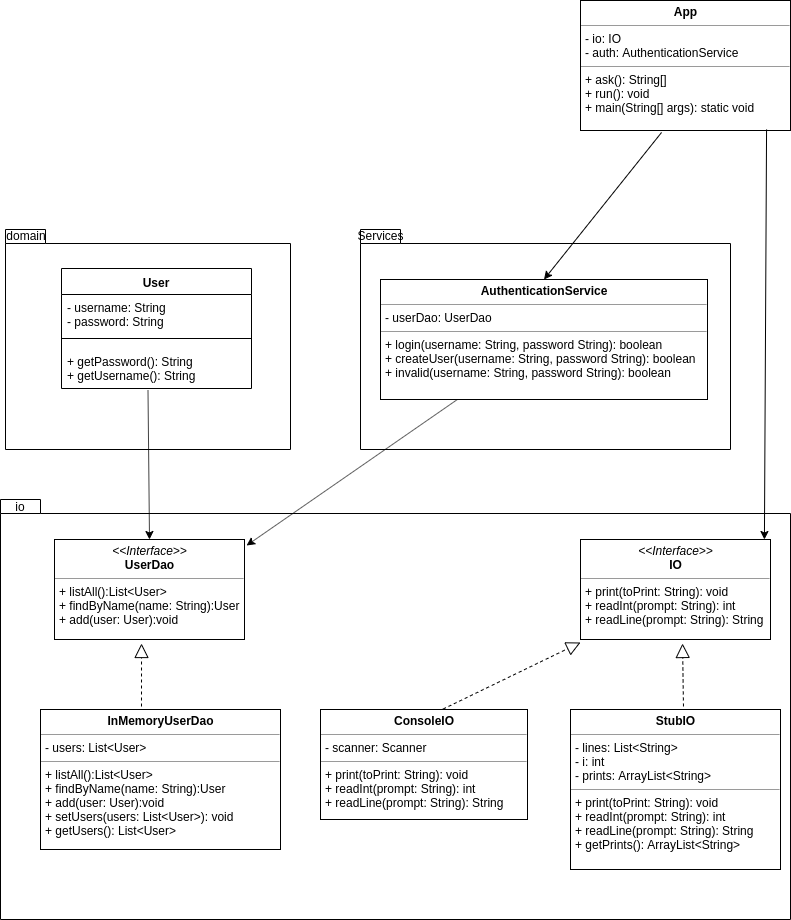

The diagram above was exported from draw.io. Its source (the exported page's mxGraphModel, read from the mxfile embedded in the PNG):
<mxGraphModel dx="1745" dy="726" grid="1" gridSize="10" guides="1" tooltips="1" connect="1" arrows="1" fold="1" page="1" pageScale="1" pageWidth="827" pageHeight="1169" math="0" shadow="0">
  <root>
    <mxCell id="0" />
    <mxCell id="1" parent="0" />
    <mxCell id="4s9ROU4ldj1MsJymj1cw-21" value="" style="shape=folder;fontStyle=1;spacingTop=10;tabWidth=40;tabHeight=14;tabPosition=left;html=1;" vertex="1" parent="1">
      <mxGeometry x="380" y="300" width="370" height="220" as="geometry" />
    </mxCell>
    <mxCell id="4s9ROU4ldj1MsJymj1cw-22" value="Services" style="text;html=1;strokeColor=none;fillColor=none;align=center;verticalAlign=middle;whiteSpace=wrap;rounded=0;" vertex="1" parent="1">
      <mxGeometry x="380" y="296" width="40" height="20" as="geometry" />
    </mxCell>
    <mxCell id="4s9ROU4ldj1MsJymj1cw-23" value="" style="shape=folder;fontStyle=1;spacingTop=10;tabWidth=40;tabHeight=14;tabPosition=left;html=1;" vertex="1" parent="1">
      <mxGeometry x="25" y="300" width="285" height="220" as="geometry" />
    </mxCell>
    <mxCell id="4s9ROU4ldj1MsJymj1cw-27" value="" style="shape=folder;fontStyle=1;spacingTop=10;tabWidth=40;tabHeight=14;tabPosition=left;html=1;" vertex="1" parent="1">
      <mxGeometry x="20" y="570" width="790" height="420" as="geometry" />
    </mxCell>
    <mxCell id="4s9ROU4ldj1MsJymj1cw-38" value="" style="endArrow=block;dashed=1;endFill=0;endSize=12;html=1;entryX=0.458;entryY=1.04;entryDx=0;entryDy=0;entryPerimeter=0;" edge="1" parent="1" target="4s9ROU4ldj1MsJymj1cw-49">
      <mxGeometry width="160" relative="1" as="geometry">
        <mxPoint x="161" y="777" as="sourcePoint" />
        <mxPoint x="160" y="720" as="targetPoint" />
      </mxGeometry>
    </mxCell>
    <mxCell id="4s9ROU4ldj1MsJymj1cw-39" value="" style="endArrow=block;dashed=1;endFill=0;endSize=12;html=1;entryX=0;entryY=1.03;entryDx=0;entryDy=0;entryPerimeter=0;" edge="1" parent="1" target="4s9ROU4ldj1MsJymj1cw-51">
      <mxGeometry width="160" relative="1" as="geometry">
        <mxPoint x="441" y="790" as="sourcePoint" />
        <mxPoint x="441" y="710" as="targetPoint" />
      </mxGeometry>
    </mxCell>
    <mxCell id="4s9ROU4ldj1MsJymj1cw-42" value="io" style="text;html=1;strokeColor=none;fillColor=none;align=center;verticalAlign=middle;whiteSpace=wrap;rounded=0;" vertex="1" parent="1">
      <mxGeometry x="20" y="567" width="40" height="20" as="geometry" />
    </mxCell>
    <mxCell id="4s9ROU4ldj1MsJymj1cw-49" value="&lt;p style=&quot;margin: 0px ; margin-top: 4px ; text-align: center&quot;&gt;&lt;i&gt;&amp;lt;&amp;lt;Interface&amp;gt;&amp;gt;&lt;/i&gt;&lt;br&gt;&lt;b&gt;UserDao&lt;/b&gt;&lt;/p&gt;&lt;hr size=&quot;1&quot;&gt;&lt;p style=&quot;margin: 0px 0px 0px 4px&quot;&gt;+ listAll():List&amp;lt;User&amp;gt;&lt;/p&gt;&lt;p style=&quot;margin: 0px 0px 0px 4px&quot;&gt;+ findByName(name: String):User&lt;/p&gt;&lt;p style=&quot;margin: 0px 0px 0px 4px&quot;&gt;+ add(user: User):void&lt;/p&gt;" style="verticalAlign=top;align=left;overflow=fill;fontSize=12;fontFamily=Helvetica;html=1;fillColor=none;gradientColor=none;" vertex="1" parent="1">
      <mxGeometry x="74" y="610" width="190" height="100" as="geometry" />
    </mxCell>
    <mxCell id="4s9ROU4ldj1MsJymj1cw-50" value="&lt;p style=&quot;margin: 0px ; margin-top: 4px ; text-align: center&quot;&gt;&lt;b&gt;InMemoryUserDao&lt;/b&gt;&lt;/p&gt;&lt;hr size=&quot;1&quot;&gt;&lt;p style=&quot;margin: 0px ; margin-left: 4px&quot;&gt;- users: List&amp;lt;User&amp;gt;&lt;/p&gt;&lt;hr size=&quot;1&quot;&gt;&lt;p style=&quot;margin: 0px 0px 0px 4px&quot;&gt;+ listAll():List&amp;lt;User&amp;gt;&lt;/p&gt;&lt;p style=&quot;margin: 0px 0px 0px 4px&quot;&gt;+ findByName(name: String):User&lt;/p&gt;&lt;p style=&quot;margin: 0px 0px 0px 4px&quot;&gt;+ add(user: User):void&lt;/p&gt;&lt;p style=&quot;margin: 0px 0px 0px 4px&quot;&gt;+ setUsers(users: List&amp;lt;User&amp;gt;): void&lt;/p&gt;&lt;p style=&quot;margin: 0px 0px 0px 4px&quot;&gt;+ getUsers(): List&amp;lt;User&amp;gt;&lt;/p&gt;" style="verticalAlign=top;align=left;overflow=fill;fontSize=12;fontFamily=Helvetica;html=1;fillColor=none;gradientColor=none;" vertex="1" parent="1">
      <mxGeometry x="60" y="780" width="240" height="140" as="geometry" />
    </mxCell>
    <mxCell id="4s9ROU4ldj1MsJymj1cw-51" value="&lt;p style=&quot;margin: 0px ; margin-top: 4px ; text-align: center&quot;&gt;&lt;i&gt;&amp;lt;&amp;lt;Interface&amp;gt;&amp;gt;&lt;/i&gt;&lt;br&gt;&lt;b&gt;IO&lt;/b&gt;&lt;/p&gt;&lt;hr size=&quot;1&quot;&gt;&lt;p style=&quot;margin: 0px ; margin-left: 4px&quot;&gt;&lt;span&gt;+ print(toPrint: String): void&lt;/span&gt;&lt;br&gt;&lt;/p&gt;&lt;p style=&quot;margin: 0px ; margin-left: 4px&quot;&gt;+ readInt(prompt: String): int&lt;br&gt;&lt;/p&gt;&lt;p style=&quot;margin: 0px ; margin-left: 4px&quot;&gt;+ readLine(prompt: String): String&lt;/p&gt;" style="verticalAlign=top;align=left;overflow=fill;fontSize=12;fontFamily=Helvetica;html=1;fillColor=none;gradientColor=none;" vertex="1" parent="1">
      <mxGeometry x="600" y="610" width="190" height="100" as="geometry" />
    </mxCell>
    <mxCell id="4s9ROU4ldj1MsJymj1cw-52" value="&lt;p style=&quot;margin: 0px ; margin-top: 4px ; text-align: center&quot;&gt;&lt;b&gt;ConsoleIO&lt;/b&gt;&lt;/p&gt;&lt;hr size=&quot;1&quot;&gt;&lt;p style=&quot;margin: 0px ; margin-left: 4px&quot;&gt;- scanner: Scanner&lt;/p&gt;&lt;hr size=&quot;1&quot;&gt;&lt;p style=&quot;margin: 0px 0px 0px 4px&quot;&gt;+ print(toPrint: String): void&lt;br&gt;&lt;/p&gt;&lt;p style=&quot;margin: 0px 0px 0px 4px&quot;&gt;+ readInt(prompt: String): int&lt;br&gt;&lt;/p&gt;&lt;p style=&quot;margin: 0px 0px 0px 4px&quot;&gt;+ readLine(prompt: String): String&lt;/p&gt;" style="verticalAlign=top;align=left;overflow=fill;fontSize=12;fontFamily=Helvetica;html=1;" vertex="1" parent="1">
      <mxGeometry x="340" y="780" width="207" height="110" as="geometry" />
    </mxCell>
    <mxCell id="4s9ROU4ldj1MsJymj1cw-53" value="&lt;p style=&quot;margin: 0px ; margin-top: 4px ; text-align: center&quot;&gt;&lt;b&gt;StubIO&lt;/b&gt;&lt;/p&gt;&lt;hr size=&quot;1&quot;&gt;&lt;p style=&quot;margin: 0px ; margin-left: 4px&quot;&gt;- lines: List&amp;lt;String&amp;gt;&lt;/p&gt;&lt;p style=&quot;margin: 0px ; margin-left: 4px&quot;&gt;- i: int&lt;/p&gt;&lt;p style=&quot;margin: 0px ; margin-left: 4px&quot;&gt;- prints: ArrayList&amp;lt;String&amp;gt;&lt;/p&gt;&lt;hr size=&quot;1&quot;&gt;&lt;p style=&quot;margin: 0px 0px 0px 4px&quot;&gt;+ print(toPrint: String): void&lt;br&gt;&lt;/p&gt;&lt;p style=&quot;margin: 0px 0px 0px 4px&quot;&gt;+ readInt(prompt: String): int&lt;br&gt;&lt;/p&gt;&lt;p style=&quot;margin: 0px 0px 0px 4px&quot;&gt;+ readLine(prompt: String): String&lt;/p&gt;&lt;p style=&quot;margin: 0px 0px 0px 4px&quot;&gt;+ getPrints(): ArrayList&amp;lt;String&amp;gt;&lt;/p&gt;&lt;p style=&quot;margin: 0px 0px 0px 4px&quot;&gt;&lt;br&gt;&lt;/p&gt;" style="verticalAlign=top;align=left;overflow=fill;fontSize=12;fontFamily=Helvetica;html=1;fillColor=none;gradientColor=none;" vertex="1" parent="1">
      <mxGeometry x="590" y="780" width="210" height="160" as="geometry" />
    </mxCell>
    <mxCell id="4s9ROU4ldj1MsJymj1cw-54" value="" style="endArrow=block;dashed=1;endFill=0;endSize=12;html=1;exitX=0.538;exitY=-0.019;exitDx=0;exitDy=0;entryX=0.537;entryY=1.04;entryDx=0;entryDy=0;entryPerimeter=0;exitPerimeter=0;" edge="1" parent="1" source="4s9ROU4ldj1MsJymj1cw-53" target="4s9ROU4ldj1MsJymj1cw-51">
      <mxGeometry width="160" relative="1" as="geometry">
        <mxPoint x="620" y="750" as="sourcePoint" />
        <mxPoint x="540" y="670" as="targetPoint" />
      </mxGeometry>
    </mxCell>
    <mxCell id="4s9ROU4ldj1MsJymj1cw-55" value="User" style="swimlane;fontStyle=1;align=center;verticalAlign=top;childLayout=stackLayout;horizontal=1;startSize=26;horizontalStack=0;resizeParent=1;resizeParentMax=0;resizeLast=0;collapsible=1;marginBottom=0;fillColor=none;gradientColor=none;" vertex="1" parent="1">
      <mxGeometry x="81" y="339" width="190" height="120" as="geometry" />
    </mxCell>
    <mxCell id="4s9ROU4ldj1MsJymj1cw-56" value="- username: String&#10;- password: String " style="text;strokeColor=none;fillColor=none;align=left;verticalAlign=top;spacingLeft=4;spacingRight=4;overflow=hidden;rotatable=0;points=[[0,0.5],[1,0.5]];portConstraint=eastwest;" vertex="1" parent="4s9ROU4ldj1MsJymj1cw-55">
      <mxGeometry y="26" width="190" height="34" as="geometry" />
    </mxCell>
    <mxCell id="4s9ROU4ldj1MsJymj1cw-57" value="" style="line;strokeWidth=1;fillColor=none;align=left;verticalAlign=middle;spacingTop=-1;spacingLeft=3;spacingRight=3;rotatable=0;labelPosition=right;points=[];portConstraint=eastwest;" vertex="1" parent="4s9ROU4ldj1MsJymj1cw-55">
      <mxGeometry y="60" width="190" height="20" as="geometry" />
    </mxCell>
    <mxCell id="4s9ROU4ldj1MsJymj1cw-58" value="+ getPassword(): String&#10;+ getUsername(): String" style="text;strokeColor=none;fillColor=none;align=left;verticalAlign=top;spacingLeft=4;spacingRight=4;overflow=hidden;rotatable=0;points=[[0,0.5],[1,0.5]];portConstraint=eastwest;" vertex="1" parent="4s9ROU4ldj1MsJymj1cw-55">
      <mxGeometry y="80" width="190" height="40" as="geometry" />
    </mxCell>
    <mxCell id="4s9ROU4ldj1MsJymj1cw-59" value="domain" style="text;html=1;strokeColor=none;fillColor=none;align=center;verticalAlign=middle;whiteSpace=wrap;rounded=0;" vertex="1" parent="1">
      <mxGeometry x="26" y="296" width="40" height="20" as="geometry" />
    </mxCell>
    <mxCell id="4s9ROU4ldj1MsJymj1cw-61" value="&lt;p style=&quot;margin: 0px ; margin-top: 4px ; text-align: center&quot;&gt;&lt;b&gt;App&lt;/b&gt;&lt;/p&gt;&lt;hr size=&quot;1&quot;&gt;&lt;p style=&quot;margin: 0px ; margin-left: 4px&quot;&gt;- io: IO&lt;/p&gt;&lt;p style=&quot;margin: 0px ; margin-left: 4px&quot;&gt;- auth: AuthenticationService&lt;/p&gt;&lt;hr size=&quot;1&quot;&gt;&lt;p style=&quot;margin: 0px ; margin-left: 4px&quot;&gt;+ ask(): String[]&lt;/p&gt;&lt;p style=&quot;margin: 0px ; margin-left: 4px&quot;&gt;+ run(): void&lt;/p&gt;&lt;p style=&quot;margin: 0px ; margin-left: 4px&quot;&gt;+ main(String[] args): static void&lt;/p&gt;" style="verticalAlign=top;align=left;overflow=fill;fontSize=12;fontFamily=Helvetica;html=1;fillColor=none;gradientColor=none;" vertex="1" parent="1">
      <mxGeometry x="600" y="71" width="210" height="130" as="geometry" />
    </mxCell>
    <mxCell id="4s9ROU4ldj1MsJymj1cw-73" value="&lt;p style=&quot;margin: 0px ; margin-top: 4px ; text-align: center&quot;&gt;&lt;b&gt;AuthenticationService&lt;/b&gt;&lt;/p&gt;&lt;hr size=&quot;1&quot;&gt;&lt;p style=&quot;margin: 0px ; margin-left: 4px&quot;&gt;- userDao: UserDao&lt;/p&gt;&lt;hr size=&quot;1&quot;&gt;&lt;p style=&quot;margin: 0px ; margin-left: 4px&quot;&gt;+ login(username: String, password String): boolean&lt;/p&gt;&lt;p style=&quot;margin: 0px ; margin-left: 4px&quot;&gt;+ createUser(username: String, password String): boolean&lt;/p&gt;&lt;p style=&quot;margin: 0px ; margin-left: 4px&quot;&gt;+ invalid(username: String, password String): boolean&lt;/p&gt;" style="verticalAlign=top;align=left;overflow=fill;fontSize=12;fontFamily=Helvetica;html=1;fillColor=none;gradientColor=none;" vertex="1" parent="1">
      <mxGeometry x="400" y="350" width="327" height="120" as="geometry" />
    </mxCell>
    <mxCell id="4s9ROU4ldj1MsJymj1cw-74" value="" style="endArrow=classic;html=1;entryX=1.011;entryY=0.06;entryDx=0;entryDy=0;entryPerimeter=0;" edge="1" parent="1" source="4s9ROU4ldj1MsJymj1cw-73" target="4s9ROU4ldj1MsJymj1cw-49">
      <mxGeometry width="50" height="50" relative="1" as="geometry">
        <mxPoint x="300" y="584" as="sourcePoint" />
        <mxPoint x="350" y="534" as="targetPoint" />
      </mxGeometry>
    </mxCell>
    <mxCell id="4s9ROU4ldj1MsJymj1cw-75" value="" style="endArrow=classic;html=1;entryX=0.5;entryY=0;entryDx=0;entryDy=0;" edge="1" parent="1" target="4s9ROU4ldj1MsJymj1cw-49">
      <mxGeometry width="50" height="50" relative="1" as="geometry">
        <mxPoint x="167.5" y="461" as="sourcePoint" />
        <mxPoint x="27.5" y="531" as="targetPoint" />
      </mxGeometry>
    </mxCell>
    <mxCell id="4s9ROU4ldj1MsJymj1cw-76" value="" style="endArrow=classic;html=1;entryX=0.968;entryY=0;entryDx=0;entryDy=0;entryPerimeter=0;exitX=0.886;exitY=0.992;exitDx=0;exitDy=0;exitPerimeter=0;" edge="1" parent="1" source="4s9ROU4ldj1MsJymj1cw-61" target="4s9ROU4ldj1MsJymj1cw-51">
      <mxGeometry width="50" height="50" relative="1" as="geometry">
        <mxPoint x="600" y="280" as="sourcePoint" />
        <mxPoint x="650" y="230" as="targetPoint" />
      </mxGeometry>
    </mxCell>
    <mxCell id="4s9ROU4ldj1MsJymj1cw-77" value="" style="endArrow=classic;html=1;exitX=0.386;exitY=1.015;exitDx=0;exitDy=0;exitPerimeter=0;entryX=0.5;entryY=0;entryDx=0;entryDy=0;" edge="1" parent="1" source="4s9ROU4ldj1MsJymj1cw-61" target="4s9ROU4ldj1MsJymj1cw-73">
      <mxGeometry width="50" height="50" relative="1" as="geometry">
        <mxPoint x="600" y="270" as="sourcePoint" />
        <mxPoint x="480" y="280" as="targetPoint" />
      </mxGeometry>
    </mxCell>
  </root>
</mxGraphModel>